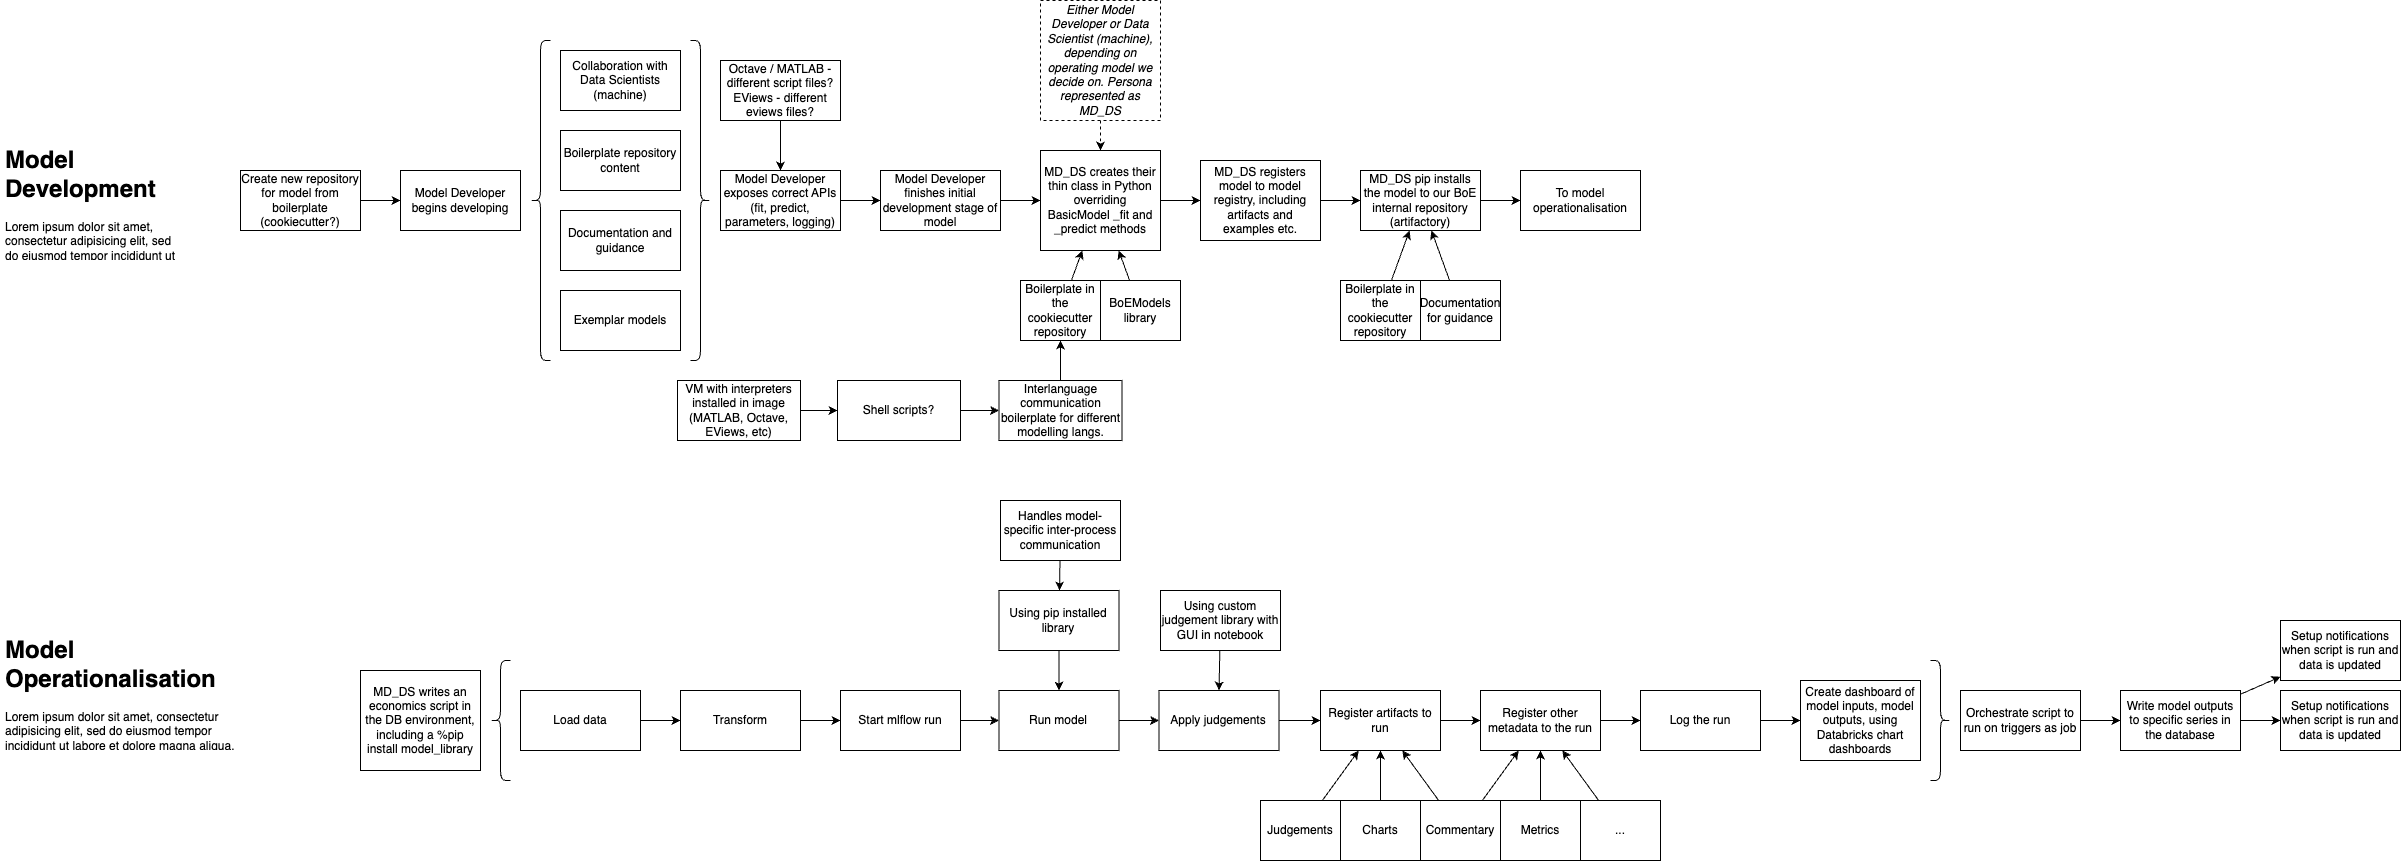

The diagram above was exported from draw.io. Its source (the exported page's mxGraphModel, read from the mxfile embedded in the PNG):
<mxGraphModel dx="2857" dy="1153" grid="1" gridSize="10" guides="1" tooltips="1" connect="1" arrows="1" fold="1" page="1" pageScale="1" pageWidth="827" pageHeight="1169" math="0" shadow="0">
  <root>
    <mxCell id="0" />
    <mxCell id="1" parent="0" />
    <mxCell id="2" value="Model Developer begins developing" style="rounded=0;whiteSpace=wrap;html=1;" parent="1" vertex="1">
      <mxGeometry x="80" y="210" width="120" height="60" as="geometry" />
    </mxCell>
    <mxCell id="17" style="edgeStyle=none;html=1;" parent="1" source="4" target="16" edge="1">
      <mxGeometry relative="1" as="geometry" />
    </mxCell>
    <mxCell id="4" value="Model Developer exposes correct APIs (fit, predict, parameters, logging)" style="rounded=0;whiteSpace=wrap;html=1;" parent="1" vertex="1">
      <mxGeometry x="400" y="210" width="120" height="60" as="geometry" />
    </mxCell>
    <mxCell id="7" value="Boilerplate repository content" style="rounded=0;whiteSpace=wrap;html=1;" parent="1" vertex="1">
      <mxGeometry x="240" y="170" width="120" height="60" as="geometry" />
    </mxCell>
    <mxCell id="8" value="Documentation and guidance" style="rounded=0;whiteSpace=wrap;html=1;" parent="1" vertex="1">
      <mxGeometry x="240" y="250" width="120" height="60" as="geometry" />
    </mxCell>
    <mxCell id="9" value="Exemplar models" style="rounded=0;whiteSpace=wrap;html=1;" parent="1" vertex="1">
      <mxGeometry x="240" y="330" width="120" height="60" as="geometry" />
    </mxCell>
    <mxCell id="12" value="Collaboration with Data Scientists (machine)" style="rounded=0;whiteSpace=wrap;html=1;" parent="1" vertex="1">
      <mxGeometry x="240" y="90" width="120" height="60" as="geometry" />
    </mxCell>
    <mxCell id="13" value="" style="shape=curlyBracket;whiteSpace=wrap;html=1;rounded=1;labelPosition=left;verticalLabelPosition=middle;align=right;verticalAlign=middle;" parent="1" vertex="1">
      <mxGeometry x="210" y="80" width="20" height="320" as="geometry" />
    </mxCell>
    <mxCell id="14" value="" style="shape=curlyBracket;whiteSpace=wrap;html=1;rounded=1;flipH=1;labelPosition=right;verticalLabelPosition=middle;align=left;verticalAlign=middle;" parent="1" vertex="1">
      <mxGeometry x="370" y="80" width="20" height="320" as="geometry" />
    </mxCell>
    <mxCell id="27" style="edgeStyle=none;html=1;" parent="1" source="16" target="20" edge="1">
      <mxGeometry relative="1" as="geometry" />
    </mxCell>
    <mxCell id="16" value="Model Developer finishes initial development stage of model" style="rounded=0;whiteSpace=wrap;html=1;" parent="1" vertex="1">
      <mxGeometry x="560" y="210" width="120" height="60" as="geometry" />
    </mxCell>
    <mxCell id="31" style="edgeStyle=none;html=1;dashed=1;" parent="1" source="18" target="20" edge="1">
      <mxGeometry relative="1" as="geometry" />
    </mxCell>
    <mxCell id="18" value="&lt;i&gt;Either Model Developer or Data Scientist (machine), depending on operating model we decide on. Persona represented as MD_DS&lt;/i&gt;" style="rounded=0;whiteSpace=wrap;html=1;dashed=1;" parent="1" vertex="1">
      <mxGeometry x="720" y="40" width="120" height="120" as="geometry" />
    </mxCell>
    <mxCell id="56" value="" style="edgeStyle=none;html=1;" parent="1" source="20" target="54" edge="1">
      <mxGeometry relative="1" as="geometry" />
    </mxCell>
    <mxCell id="20" value="MD_DS creates their thin class in Python overriding BasicModel _fit and _predict methods" style="rounded=0;whiteSpace=wrap;html=1;" parent="1" vertex="1">
      <mxGeometry x="720" y="190" width="120" height="100" as="geometry" />
    </mxCell>
    <mxCell id="23" style="edgeStyle=none;html=1;" parent="1" source="22" target="2" edge="1">
      <mxGeometry relative="1" as="geometry" />
    </mxCell>
    <mxCell id="22" value="Create new repository for model from boilerplate (cookiecutter?)" style="rounded=0;whiteSpace=wrap;html=1;" parent="1" vertex="1">
      <mxGeometry x="-80" y="210" width="120" height="60" as="geometry" />
    </mxCell>
    <mxCell id="26" style="edgeStyle=none;html=1;" parent="1" source="25" target="20" edge="1">
      <mxGeometry relative="1" as="geometry" />
    </mxCell>
    <mxCell id="25" value="Boilerplate in the cookiecutter repository" style="rounded=0;whiteSpace=wrap;html=1;" parent="1" vertex="1">
      <mxGeometry x="700" y="320" width="80" height="60" as="geometry" />
    </mxCell>
    <mxCell id="29" style="edgeStyle=none;html=1;" parent="1" source="28" target="20" edge="1">
      <mxGeometry relative="1" as="geometry" />
    </mxCell>
    <mxCell id="28" value="BoEModels library" style="rounded=0;whiteSpace=wrap;html=1;" parent="1" vertex="1">
      <mxGeometry x="780" y="320" width="80" height="60" as="geometry" />
    </mxCell>
    <mxCell id="61" style="edgeStyle=none;html=1;" edge="1" parent="1" source="34" target="60">
      <mxGeometry relative="1" as="geometry" />
    </mxCell>
    <mxCell id="34" value="MD_DS pip installs the model to our BoE internal repository (artifactory)" style="rounded=0;whiteSpace=wrap;html=1;" parent="1" vertex="1">
      <mxGeometry x="1040" y="210" width="120" height="60" as="geometry" />
    </mxCell>
    <mxCell id="37" style="edgeStyle=none;html=1;" parent="1" source="36" target="34" edge="1">
      <mxGeometry relative="1" as="geometry" />
    </mxCell>
    <mxCell id="36" value="Boilerplate in the cookiecutter repository" style="rounded=0;whiteSpace=wrap;html=1;" parent="1" vertex="1">
      <mxGeometry x="1020" y="320" width="80" height="60" as="geometry" />
    </mxCell>
    <mxCell id="43" style="edgeStyle=none;html=1;" parent="1" source="42" target="25" edge="1">
      <mxGeometry relative="1" as="geometry" />
    </mxCell>
    <mxCell id="42" value="Interlanguage communication boilerplate for different modelling langs." style="rounded=0;whiteSpace=wrap;html=1;" parent="1" vertex="1">
      <mxGeometry x="678.5" y="420" width="123" height="60" as="geometry" />
    </mxCell>
    <mxCell id="45" style="edgeStyle=none;html=1;" parent="1" source="44" target="34" edge="1">
      <mxGeometry relative="1" as="geometry" />
    </mxCell>
    <mxCell id="44" value="Documentation for guidance" style="rounded=0;whiteSpace=wrap;html=1;" parent="1" vertex="1">
      <mxGeometry x="1100" y="320" width="80" height="60" as="geometry" />
    </mxCell>
    <mxCell id="57" value="" style="edgeStyle=none;html=1;" parent="1" source="54" target="34" edge="1">
      <mxGeometry relative="1" as="geometry" />
    </mxCell>
    <mxCell id="54" value="MD_DS registers model to model registry, including artifacts and examples etc." style="rounded=0;whiteSpace=wrap;html=1;" parent="1" vertex="1">
      <mxGeometry x="880" y="200" width="120" height="80" as="geometry" />
    </mxCell>
    <mxCell id="58" value="&lt;h1&gt;Model Development&lt;/h1&gt;&lt;p&gt;Lorem ipsum dolor sit amet, consectetur adipisicing elit, sed do eiusmod tempor incididunt ut labore et dolore magna aliqua.&lt;/p&gt;" style="text;html=1;strokeColor=none;fillColor=none;spacing=5;spacingTop=-20;whiteSpace=wrap;overflow=hidden;rounded=0;" vertex="1" parent="1">
      <mxGeometry x="-320" y="180" width="190" height="120" as="geometry" />
    </mxCell>
    <mxCell id="59" value="&lt;h1&gt;Model Operationalisation&lt;/h1&gt;&lt;p&gt;Lorem ipsum dolor sit amet, consectetur adipisicing elit, sed do eiusmod tempor incididunt ut labore et dolore magna aliqua.&lt;/p&gt;" style="text;html=1;strokeColor=none;fillColor=none;spacing=5;spacingTop=-20;whiteSpace=wrap;overflow=hidden;rounded=0;" vertex="1" parent="1">
      <mxGeometry x="-320" y="670" width="240" height="120" as="geometry" />
    </mxCell>
    <mxCell id="60" value="To model operationalisation" style="rounded=0;whiteSpace=wrap;html=1;" vertex="1" parent="1">
      <mxGeometry x="1200" y="210" width="120" height="60" as="geometry" />
    </mxCell>
    <mxCell id="62" value="MD_DS writes an economics script in the DB environment, including a %pip install model_library" style="rounded=0;whiteSpace=wrap;html=1;" vertex="1" parent="1">
      <mxGeometry x="40" y="710" width="120" height="100" as="geometry" />
    </mxCell>
    <mxCell id="70" style="edgeStyle=none;html=1;" edge="1" parent="1" source="63" target="64">
      <mxGeometry relative="1" as="geometry" />
    </mxCell>
    <mxCell id="63" value="Load data" style="rounded=0;whiteSpace=wrap;html=1;" vertex="1" parent="1">
      <mxGeometry x="200" y="730" width="120" height="60" as="geometry" />
    </mxCell>
    <mxCell id="74" value="" style="edgeStyle=none;html=1;" edge="1" parent="1" source="64" target="73">
      <mxGeometry relative="1" as="geometry" />
    </mxCell>
    <mxCell id="64" value="Transform" style="rounded=0;whiteSpace=wrap;html=1;" vertex="1" parent="1">
      <mxGeometry x="360" y="730" width="120" height="60" as="geometry" />
    </mxCell>
    <mxCell id="72" value="" style="edgeStyle=none;html=1;" edge="1" parent="1" source="65" target="68">
      <mxGeometry relative="1" as="geometry" />
    </mxCell>
    <mxCell id="65" value="Run model" style="rounded=0;whiteSpace=wrap;html=1;" vertex="1" parent="1">
      <mxGeometry x="678.5" y="730" width="120" height="60" as="geometry" />
    </mxCell>
    <mxCell id="69" style="edgeStyle=none;html=1;" edge="1" parent="1" source="66" target="65">
      <mxGeometry relative="1" as="geometry" />
    </mxCell>
    <mxCell id="66" value="Using pip installed library" style="rounded=0;whiteSpace=wrap;html=1;" vertex="1" parent="1">
      <mxGeometry x="678.5" y="630" width="120" height="60" as="geometry" />
    </mxCell>
    <mxCell id="67" value="" style="shape=curlyBracket;whiteSpace=wrap;html=1;rounded=1;labelPosition=left;verticalLabelPosition=middle;align=right;verticalAlign=middle;" vertex="1" parent="1">
      <mxGeometry x="170" y="700" width="20" height="120" as="geometry" />
    </mxCell>
    <mxCell id="79" value="" style="edgeStyle=none;html=1;" edge="1" parent="1" source="68" target="78">
      <mxGeometry relative="1" as="geometry" />
    </mxCell>
    <mxCell id="68" value="Apply judgements" style="rounded=0;whiteSpace=wrap;html=1;" vertex="1" parent="1">
      <mxGeometry x="838.5" y="730" width="120" height="60" as="geometry" />
    </mxCell>
    <mxCell id="75" style="edgeStyle=none;html=1;" edge="1" parent="1" source="73" target="65">
      <mxGeometry relative="1" as="geometry" />
    </mxCell>
    <mxCell id="73" value="Start mlflow run" style="rounded=0;whiteSpace=wrap;html=1;" vertex="1" parent="1">
      <mxGeometry x="520" y="730" width="120" height="60" as="geometry" />
    </mxCell>
    <mxCell id="77" style="edgeStyle=none;html=1;entryX=0.5;entryY=0;entryDx=0;entryDy=0;" edge="1" parent="1" source="76" target="68">
      <mxGeometry relative="1" as="geometry" />
    </mxCell>
    <mxCell id="76" value="Using custom judgement library with GUI in notebook" style="rounded=0;whiteSpace=wrap;html=1;" vertex="1" parent="1">
      <mxGeometry x="840" y="630" width="120" height="60" as="geometry" />
    </mxCell>
    <mxCell id="89" style="edgeStyle=none;html=1;" edge="1" parent="1" source="78" target="88">
      <mxGeometry relative="1" as="geometry" />
    </mxCell>
    <mxCell id="78" value="Register artifacts to run" style="rounded=0;whiteSpace=wrap;html=1;" vertex="1" parent="1">
      <mxGeometry x="1000" y="730" width="120" height="60" as="geometry" />
    </mxCell>
    <mxCell id="82" style="edgeStyle=none;html=1;" edge="1" parent="1" source="80" target="78">
      <mxGeometry relative="1" as="geometry" />
    </mxCell>
    <mxCell id="80" value="Judgements" style="rounded=0;whiteSpace=wrap;html=1;" vertex="1" parent="1">
      <mxGeometry x="940" y="840" width="80" height="60" as="geometry" />
    </mxCell>
    <mxCell id="86" style="edgeStyle=none;html=1;" edge="1" parent="1" source="83" target="78">
      <mxGeometry relative="1" as="geometry" />
    </mxCell>
    <mxCell id="83" value="Charts" style="rounded=0;whiteSpace=wrap;html=1;" vertex="1" parent="1">
      <mxGeometry x="1020" y="840" width="80" height="60" as="geometry" />
    </mxCell>
    <mxCell id="87" style="edgeStyle=none;html=1;" edge="1" parent="1" source="85" target="78">
      <mxGeometry relative="1" as="geometry" />
    </mxCell>
    <mxCell id="96" style="edgeStyle=none;html=1;" edge="1" parent="1" source="85" target="88">
      <mxGeometry relative="1" as="geometry" />
    </mxCell>
    <mxCell id="85" value="Commentary" style="rounded=0;whiteSpace=wrap;html=1;" vertex="1" parent="1">
      <mxGeometry x="1100" y="840" width="80" height="60" as="geometry" />
    </mxCell>
    <mxCell id="97" style="edgeStyle=none;html=1;" edge="1" parent="1" source="88" target="90">
      <mxGeometry relative="1" as="geometry" />
    </mxCell>
    <mxCell id="88" value="Register other metadata to the run" style="rounded=0;whiteSpace=wrap;html=1;" vertex="1" parent="1">
      <mxGeometry x="1160" y="730" width="120" height="60" as="geometry" />
    </mxCell>
    <mxCell id="99" style="edgeStyle=none;html=1;" edge="1" parent="1" source="90" target="98">
      <mxGeometry relative="1" as="geometry" />
    </mxCell>
    <mxCell id="90" value="Log the run" style="rounded=0;whiteSpace=wrap;html=1;" vertex="1" parent="1">
      <mxGeometry x="1320" y="730" width="120" height="60" as="geometry" />
    </mxCell>
    <mxCell id="94" style="edgeStyle=none;html=1;" edge="1" parent="1" source="92" target="88">
      <mxGeometry relative="1" as="geometry" />
    </mxCell>
    <mxCell id="92" value="Metrics" style="rounded=0;whiteSpace=wrap;html=1;" vertex="1" parent="1">
      <mxGeometry x="1180" y="840" width="80" height="60" as="geometry" />
    </mxCell>
    <mxCell id="95" style="edgeStyle=none;html=1;" edge="1" parent="1" source="93" target="88">
      <mxGeometry relative="1" as="geometry" />
    </mxCell>
    <mxCell id="93" value="..." style="rounded=0;whiteSpace=wrap;html=1;" vertex="1" parent="1">
      <mxGeometry x="1260" y="840" width="80" height="60" as="geometry" />
    </mxCell>
    <mxCell id="98" value="Create dashboard of model inputs, model outputs, using Databricks chart dashboards" style="rounded=0;whiteSpace=wrap;html=1;" vertex="1" parent="1">
      <mxGeometry x="1480" y="720" width="120" height="80" as="geometry" />
    </mxCell>
    <mxCell id="101" value="" style="shape=curlyBracket;whiteSpace=wrap;html=1;rounded=1;flipH=1;labelPosition=right;verticalLabelPosition=middle;align=left;verticalAlign=middle;" vertex="1" parent="1">
      <mxGeometry x="1610" y="700" width="20" height="120" as="geometry" />
    </mxCell>
    <mxCell id="108" style="edgeStyle=none;html=1;" edge="1" parent="1" source="103" target="107">
      <mxGeometry relative="1" as="geometry" />
    </mxCell>
    <mxCell id="103" value="Orchestrate script to run on triggers as job" style="rounded=0;whiteSpace=wrap;html=1;" vertex="1" parent="1">
      <mxGeometry x="1640" y="730" width="120" height="60" as="geometry" />
    </mxCell>
    <mxCell id="106" style="edgeStyle=none;html=1;" edge="1" parent="1" source="104" target="66">
      <mxGeometry relative="1" as="geometry" />
    </mxCell>
    <mxCell id="104" value="Handles model-specific inter-process communication" style="rounded=0;whiteSpace=wrap;html=1;" vertex="1" parent="1">
      <mxGeometry x="680" y="540" width="120" height="60" as="geometry" />
    </mxCell>
    <mxCell id="113" style="edgeStyle=none;html=1;" edge="1" parent="1" source="107" target="112">
      <mxGeometry relative="1" as="geometry" />
    </mxCell>
    <mxCell id="114" style="edgeStyle=none;html=1;" edge="1" parent="1" source="107" target="111">
      <mxGeometry relative="1" as="geometry" />
    </mxCell>
    <mxCell id="107" value="Write model outputs to specific series in the database" style="rounded=0;whiteSpace=wrap;html=1;" vertex="1" parent="1">
      <mxGeometry x="1800" y="730" width="120" height="60" as="geometry" />
    </mxCell>
    <mxCell id="111" value="Setup notifications when script is run and data is updated" style="rounded=0;whiteSpace=wrap;html=1;" vertex="1" parent="1">
      <mxGeometry x="1960" y="660" width="120" height="60" as="geometry" />
    </mxCell>
    <mxCell id="112" value="Setup notifications when script is run and data is updated" style="rounded=0;whiteSpace=wrap;html=1;" vertex="1" parent="1">
      <mxGeometry x="1960" y="730" width="120" height="60" as="geometry" />
    </mxCell>
    <mxCell id="116" style="edgeStyle=none;html=1;" edge="1" parent="1" source="115" target="4">
      <mxGeometry relative="1" as="geometry" />
    </mxCell>
    <mxCell id="115" value="Octave / MATLAB - different script files?&lt;br&gt;EViews - different eviews files?" style="rounded=0;whiteSpace=wrap;html=1;" vertex="1" parent="1">
      <mxGeometry x="400" y="100" width="120" height="60" as="geometry" />
    </mxCell>
    <mxCell id="118" style="edgeStyle=none;html=1;" edge="1" parent="1" source="117" target="42">
      <mxGeometry relative="1" as="geometry" />
    </mxCell>
    <mxCell id="117" value="Shell scripts?" style="rounded=0;whiteSpace=wrap;html=1;" vertex="1" parent="1">
      <mxGeometry x="517" y="420" width="123" height="60" as="geometry" />
    </mxCell>
    <mxCell id="120" style="edgeStyle=none;html=1;" edge="1" parent="1" source="119" target="117">
      <mxGeometry relative="1" as="geometry" />
    </mxCell>
    <mxCell id="119" value="VM with interpreters installed in image (MATLAB, Octave, EViews, etc)" style="rounded=0;whiteSpace=wrap;html=1;" vertex="1" parent="1">
      <mxGeometry x="357" y="420" width="123" height="60" as="geometry" />
    </mxCell>
  </root>
</mxGraphModel>